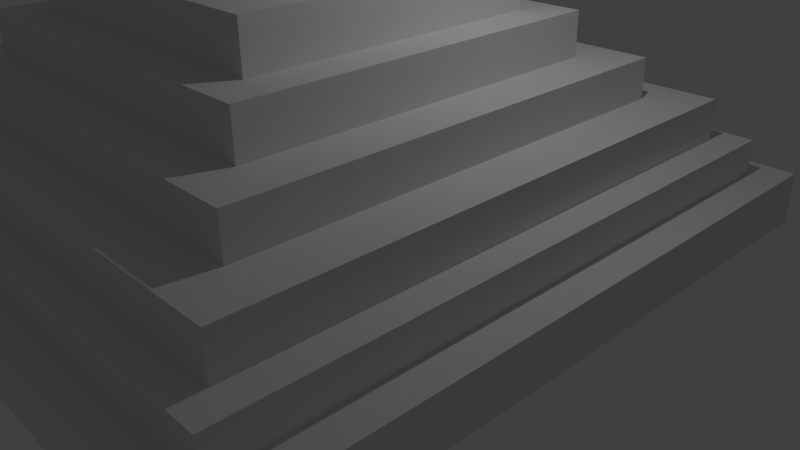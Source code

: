 # Source: tample2.blend  (saved by Blender 2.77.0; exported with 4.5.12 LTS)
import bpy
from mathutils import Matrix  # noqa: F401  (used for matrix-valued properties, if any)

bpy.ops.wm.read_factory_settings(use_empty=True)
scene = bpy.context.scene
scene.name = 'Scene'

# ---- collections
col_collection_1 = bpy.data.collections.new('Collection 1'); scene.collection.children.link(col_collection_1)

# ---- world
world_world = bpy.data.worlds.new('World'); scene.world = world_world
world_world.color = (0.05088, 0.05088, 0.05088)
world_world.use_sun_shadow = False
world_world.sun_shadow_jitter_overblur = 0.0
world_world.cycles.sampling_method = 'NONE'
world_world.cycles.sample_map_resolution = 256

# ---- cameras
cam_camera = bpy.data.cameras.new('Camera')
cam_camera.clip_end = 100.0
cam_camera.lens = 35.0
cam_camera.sensor_width = 32.0
cam_camera.sensor_height = 18.0
cam_camera.ortho_scale = 7.314
cam_camera.dof.focus_distance = 0.0
cam_camera.dof.aperture_fstop = 128.0

# ---- lights
light_lamp = bpy.data.lights.new('Lamp', 'POINT')
light_lamp.transmission_factor = 0.0
light_lamp.cutoff_distance = 30.0
light_lamp.energy = 100.0
light_lamp.shadow_buffer_clip_start = 1.001
light_lamp.shadow_soft_size = 0.1
light_lamp.shadow_maximum_resolution = 0.006
light_lamp.use_absolute_resolution = True
light_lamp.cycles.use_multiple_importance_sampling = False

# ---- meshes
me_cube = bpy.data.meshes.new('Cube')
me_cube.from_pydata([(-1.0, -1.0, -1.0), (-0.9073, -0.9073, 1.0), (-1.0, 1.0, -1.0), (-0.9073, 0.9073, 1.0), (1.0, -1.0, -1.0), (0.9073, -0.9073, 1.0), (1.0, 1.0, -1.0), (0.9073, 0.9073, 1.0), (-1.0, -1.0, 1.0), (-1.0, 1.0, 1.0), (1.0, 1.0, 1.0), (1.0, -1.0, 1.0), (-0.8232, -0.8232, 2.341), (-0.8232, 0.8232, 2.341), (0.8232, 0.8232, 2.341), (0.8232, -0.8232, 2.341), (-0.9073, -0.9073, 2.341), (-0.9073, 0.9073, 2.341), (0.9073, 0.9073, 2.341), (0.9073, -0.9073, 2.341), (-0.6834, -0.6834, 3.899), (-0.6834, 0.6834, 3.899), (0.6834, 0.6834, 3.899), (0.6834, -0.6834, 3.899), (-0.8232, -0.8232, 3.899), (-0.8232, 0.8232, 3.899), (0.8232, 0.8232, 3.899), (0.8232, -0.8232, 3.899), (-0.5513, -0.5513, 5.438), (-0.5513, 0.5513, 5.438), (0.5513, 0.5513, 5.438), (0.5513, -0.5513, 5.438), (-0.6834, -0.6834, 5.438), (-0.6834, 0.6834, 5.438), (0.6834, 0.6834, 5.438), (0.6834, -0.6834, 5.438), (-0.4437, -0.4437, 7.121), (-0.4437, 0.4437, 7.121), (0.4437, 0.4437, 7.121), (0.4437, -0.4437, 7.121), (-0.5513, -0.5513, 7.121), (-0.5513, 0.5513, 7.121), (0.5513, 0.5513, 7.121), (0.5513, -0.5513, 7.121), (-0.3093, -0.3093, 8.874), (-0.3093, 0.3093, 8.874), (0.3093, 0.3093, 8.874), (0.3093, -0.3093, 8.874), (-0.4437, -0.4437, 8.874), (-0.4437, 0.4437, 8.874), (0.4437, 0.4437, 8.874), (0.4437, -0.4437, 8.874), (-0.1989, -0.1989, 10.66), (-0.1989, 0.1989, 10.66), (0.1989, 0.1989, 10.66), (0.1989, -0.1989, 10.66), (-0.3093, -0.3093, 10.66), (-0.3093, 0.3093, 10.66), (0.3093, 0.3093, 10.66), (0.3093, -0.3093, 10.66), (-0.1989, -0.1989, 12.16), (-0.1989, 0.1989, 12.16), (0.1989, 0.1989, 12.16), (0.1989, -0.1989, 12.16), (-0.1212, 1.0, 1.0), (-0.1212, 1.0, -1.0), (-0.1212, -1.0, 1.0), (-0.1212, -1.0, -1.0), (-0.1209, 0.9073, 1.0), (-0.1209, -0.9073, 1.0), (-0.1209, 0.9073, 2.341), (-0.1209, -0.9073, 2.341), (-0.1206, 0.8232, 2.341), (-0.1206, -0.8232, 2.341), (-0.1206, 0.8232, 3.899), (-0.1206, -0.8232, 3.899), (-0.1202, 0.6834, 3.899), (-0.1202, -0.6834, 3.899), (-0.1202, 0.6834, 5.438), (-0.1202, -0.6834, 5.438), (-0.1197, 0.5513, 5.438), (-0.1197, -0.5513, 5.438), (-0.1197, 0.5513, 7.121), (-0.1197, -0.5513, 7.121), (-0.1193, 0.4437, 7.121), (-0.1193, -0.4437, 7.121), (-0.1193, 0.4437, 8.874), (-0.1193, -0.4437, 8.874), (-0.1189, 0.3093, 8.874), (-0.1189, -0.3093, 8.874), (-0.1189, 0.3093, 10.66), (-0.1189, -0.3093, 10.66), (-0.1185, 0.1989, 10.66), (-0.1185, -0.1989, 10.66), (-0.1185, 0.1989, 12.16), (-0.1185, -0.1989, 12.16), (0.1145, 1.0, 1.0), (0.1145, -1.0, -1.0), (0.1148, 0.9073, 1.0), (0.1148, 0.9073, 2.341), (0.1151, 0.8232, 2.341), (0.1151, 0.8232, 3.899), (0.1156, 0.6834, 3.899), (0.1156, 0.6834, 5.438), (0.116, 0.5513, 5.438), (0.116, 0.5513, 7.121), (0.1164, 0.4437, 7.121), (0.1164, 0.4437, 8.874), (0.1168, 0.3093, 8.874), (0.1168, 0.3093, 10.66), (0.1172, 0.1989, 10.66), (0.1172, 0.1989, 12.16), (0.1145, 1.0, -1.0), (0.1145, -1.0, 1.0), (0.1148, -0.9073, 1.0), (0.1148, -0.9073, 2.341), (0.1151, -0.8232, 2.341), (0.1151, -0.8232, 3.899), (0.1156, -0.6834, 3.899), (0.1156, -0.6834, 5.438), (0.116, -0.5513, 5.438), (0.116, -0.5513, 7.121), (0.1164, -0.4437, 7.121), (0.1164, -0.4437, 8.874), (0.1168, -0.3093, 8.874), (0.1168, -0.3093, 10.66), (0.1172, -0.1989, 10.66), (0.1172, -0.1989, 12.16)], [], [(8, 9, 2, 0), (96, 10, 6, 112), (10, 11, 4, 6), (66, 8, 0, 67), (97, 112, 6, 4), (5, 7, 18, 19), (1, 3, 9, 8), (98, 7, 10, 96), (7, 5, 11, 10), (69, 1, 8, 66), (116, 15, 27, 117), (3, 1, 16, 17), (114, 5, 19, 115), (68, 3, 17, 70), (12, 13, 17, 16), (100, 14, 18, 99), (14, 15, 19, 18), (73, 12, 16, 71), (118, 23, 35, 119), (72, 13, 25, 74), (15, 14, 26, 27), (13, 12, 24, 25), (20, 21, 25, 24), (102, 22, 26, 101), (22, 23, 27, 26), (77, 20, 24, 75), (31, 30, 42, 43), (76, 21, 33, 78), (23, 22, 34, 35), (21, 20, 32, 33), (28, 29, 33, 32), (104, 30, 34, 103), (30, 31, 35, 34), (81, 28, 32, 79), (39, 38, 50, 51), (29, 28, 40, 41), (120, 31, 43, 121), (80, 29, 41, 82), (36, 37, 41, 40), (106, 38, 42, 105), (38, 39, 43, 42), (85, 36, 40, 83), (124, 47, 59, 125), (37, 36, 48, 49), (122, 39, 51, 123), (84, 37, 49, 86), (44, 45, 49, 48), (108, 46, 50, 107), (46, 47, 51, 50), (89, 44, 48, 87), (53, 52, 60, 61), (88, 45, 57, 90), (47, 46, 58, 59), (45, 44, 56, 57), (52, 53, 57, 56), (110, 54, 58, 109), (54, 55, 59, 58), (93, 52, 56, 91), (95, 94, 61, 60), (126, 55, 63, 127), (92, 53, 61, 94), (55, 54, 62, 63), (110, 92, 94, 111), (52, 93, 95, 60), (127, 111, 94, 95), (126, 93, 91, 125), (53, 92, 90, 57), (108, 88, 90, 109), (124, 89, 87, 123), (45, 88, 86, 49), (36, 85, 87, 48), (44, 89, 91, 56), (122, 85, 83, 121), (37, 84, 82, 41), (28, 81, 83, 40), (120, 81, 79, 119), (29, 80, 78, 33), (118, 77, 75, 117), (21, 76, 74, 25), (20, 77, 79, 32), (116, 73, 71, 115), (13, 72, 70, 17), (1, 69, 71, 16), (12, 73, 75, 24), (114, 69, 66, 113), (3, 68, 64, 9), (0, 2, 65, 67), (113, 66, 67, 97), (9, 64, 65, 2), (11, 113, 97, 4), (5, 114, 113, 11), (7, 98, 99, 18), (15, 116, 115, 19), (14, 100, 101, 26), (23, 118, 117, 27), (22, 102, 103, 34), (31, 120, 119, 35), (30, 104, 105, 42), (39, 122, 121, 43), (38, 106, 107, 50), (47, 124, 123, 51), (46, 108, 109, 58), (55, 126, 125, 59), (63, 62, 111, 127), (54, 110, 111, 62), (93, 126, 127, 95), (92, 110, 109, 90), (85, 122, 123, 87), (89, 124, 125, 91), (81, 120, 121, 83), (77, 118, 119, 79), (69, 114, 115, 71), (73, 116, 117, 75), (88, 65, 64, 68, 70, 72, 74, 76, 78, 80, 82, 84, 86), (67, 65, 112, 97), (98, 96, 112, 108, 107, 106, 105, 104, 103, 102, 101, 100, 99), (108, 88, 65, 112)])
me_cube.use_remesh_preserve_volume = False
me_cube.use_remesh_preserve_attributes = False
me_cube.use_mirror_vertex_groups = False
me_cube.update()

# ---- objects
ob_cube = bpy.data.objects.new('Cube', me_cube)
ob_lamp = bpy.data.objects.new('Lamp', light_lamp)
ob_camera = bpy.data.objects.new('Camera', cam_camera)

# ---- transforms, parenting, visibility, modifiers, constraints
ob_cube.location = (-0.03496, -0.02835, 0.3752)
ob_cube.scale = (4.856, 4.619, 0.3526)
ob_cube.lineart.crease_threshold = 0.0
ob_lamp.location = (3.909, 1.005, 5.904)
ob_lamp.rotation_euler = (0.6503, 0.05522, 1.866)
ob_lamp.lock_rotations_4d = False
ob_lamp.empty_display_type = 'ARROWS'
ob_lamp.color = (0.0, 0.0, 0.0, 0.0)
ob_lamp.lineart.crease_threshold = 0.0
ob_camera.location = (9.038, -6.508, 5.344)
ob_camera.rotation_euler = (1.109, 0.01082, 0.8149)
ob_camera.lock_rotations_4d = False
ob_camera.empty_display_type = 'ARROWS'
ob_camera.color = (0.0, 0.0, 0.0, 0.0)
ob_camera.display_type = 'WIRE'
ob_camera.lineart.crease_threshold = 0.0

# ---- collection membership
col_collection_1.objects.link(ob_cube)
col_collection_1.objects.link(ob_lamp)
col_collection_1.objects.link(ob_camera)

# ---- scene / render settings (as saved in the file)
scene.camera = ob_camera
scene.frame_start = 1; scene.frame_end = 250; scene.frame_set(7)
scene.render.engine = 'BLENDER_EEVEE_NEXT'
scene.render.resolution_percentage = 50
scene.render.dither_intensity = 0.0
scene.cycles.use_denoising = False
scene.cycles.samples = 10
scene.cycles.sampling_pattern = 'TABULATED_SOBOL'
scene.cycles.light_sampling_threshold = 0.0
scene.cycles.use_adaptive_sampling = False
scene.cycles.use_light_tree = False
scene.cycles.blur_glossy = 0.0
scene.cycles.pixel_filter_type = 'GAUSSIAN'
scene.cycles.sample_clamp_indirect = 0.0
scene.view_settings.view_transform = 'Standard'
bpy.context.view_layer.update()

